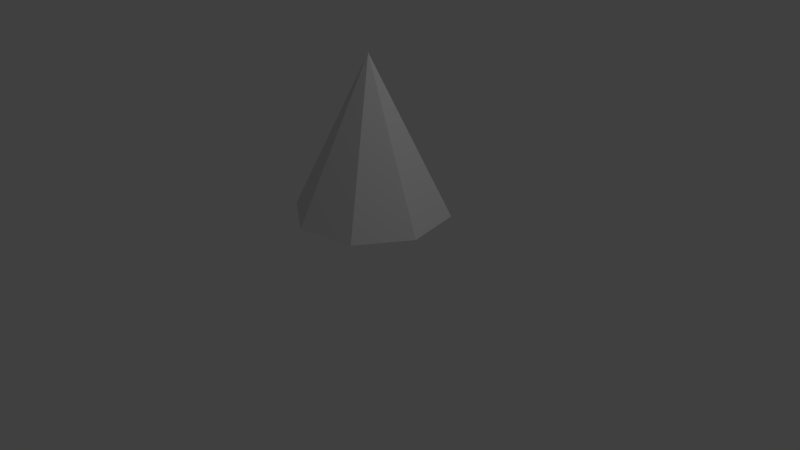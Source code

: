 # Source: bullet.blend  (saved by Blender 2.70.0; exported with 4.5.12 LTS)
import bpy
from mathutils import Matrix  # noqa: F401  (used for matrix-valued properties, if any)

bpy.ops.wm.read_factory_settings(use_empty=True)
scene = bpy.context.scene
scene.name = 'Scene'

# ---- collections
col_collection_1 = bpy.data.collections.new('Collection 1'); scene.collection.children.link(col_collection_1)

# ---- world
world_world = bpy.data.worlds.new('World'); scene.world = world_world
world_world.color = (0.05088, 0.05088, 0.05088)
world_world.use_sun_shadow = False
world_world.sun_shadow_jitter_overblur = 0.0
world_world.cycles.sampling_method = 'MANUAL'
world_world.cycles.sample_map_resolution = 256

# ---- cameras
cam_camera = bpy.data.cameras.new('Camera')
cam_camera.clip_end = 100.0
cam_camera.lens = 35.0
cam_camera.sensor_width = 32.0
cam_camera.sensor_height = 18.0
cam_camera.ortho_scale = 7.314
cam_camera.dof.focus_distance = 0.0
cam_camera.dof.aperture_fstop = 128.0

# ---- lights
light_lamp = bpy.data.lights.new('Lamp', 'POINT')
light_lamp.transmission_factor = 0.0
light_lamp.cutoff_distance = 30.0
light_lamp.energy = 100.0
light_lamp.shadow_buffer_clip_start = 1.001
light_lamp.shadow_soft_size = 0.1
light_lamp.shadow_maximum_resolution = 0.006
light_lamp.use_absolute_resolution = True
light_lamp.cycles.use_multiple_importance_sampling = False

# ---- meshes
me_cone = bpy.data.meshes.new('Cone')
me_cone.from_pydata([(0.1951, 0.9808, 0.6371), (0.8315, 0.5556, 0.6371), (0.0, 0.0, 2.637), (0.9808, -0.1951, 0.6371), (0.5556, -0.8315, 0.6371), (-0.1951, -0.9808, 0.6371), (-0.8315, -0.5556, 0.6371), (-0.9808, 0.1951, 0.6371), (-0.5556, 0.8315, 0.6371)], [], [(4, 3, 2), (3, 1, 2), (0, 2, 1), (0, 8, 2), (8, 7, 2), (7, 6, 2), (6, 5, 2), (5, 4, 2), (5, 6, 7, 8, 0, 1, 3, 4)])
me_cone.use_remesh_preserve_volume = False
me_cone.use_remesh_preserve_attributes = False
me_cone.use_mirror_vertex_groups = False
me_cone.update()

# ---- objects
ob_cone = bpy.data.objects.new('Cone', me_cone)
ob_lamp = bpy.data.objects.new('Lamp', light_lamp)
ob_camera = bpy.data.objects.new('Camera', cam_camera)

# ---- transforms, parenting, visibility, modifiers, constraints
ob_cone.location = (0.0, 0.0, 0.0)
ob_cone.lineart.crease_threshold = 0.0
ob_lamp.location = (4.076, 1.005, 5.904)
ob_lamp.rotation_euler = (0.6503, 0.05522, 1.866)
ob_lamp.lock_rotations_4d = False
ob_lamp.empty_display_type = 'ARROWS'
ob_lamp.color = (0.0, 0.0, 0.0, 0.0)
ob_lamp.lineart.crease_threshold = 0.0
ob_camera.location = (7.481, -6.508, 5.344)
ob_camera.rotation_euler = (1.109, 0.01082, 0.8149)
ob_camera.lock_rotations_4d = False
ob_camera.empty_display_type = 'ARROWS'
ob_camera.color = (0.0, 0.0, 0.0, 0.0)
ob_camera.display_type = 'WIRE'
ob_camera.lineart.crease_threshold = 0.0

# ---- collection membership
col_collection_1.objects.link(ob_cone)
col_collection_1.objects.link(ob_lamp)
col_collection_1.objects.link(ob_camera)

# ---- scene / render settings (as saved in the file)
scene.camera = ob_camera
scene.frame_start = 1; scene.frame_end = 250; scene.frame_set(1)
scene.render.engine = 'BLENDER_EEVEE_NEXT'
scene.render.resolution_percentage = 50
scene.render.dither_intensity = 0.0
scene.cycles.use_denoising = False
scene.cycles.samples = 10
scene.cycles.sampling_pattern = 'TABULATED_SOBOL'
scene.cycles.light_sampling_threshold = 0.0
scene.cycles.use_adaptive_sampling = False
scene.cycles.use_light_tree = False
scene.cycles.blur_glossy = 0.0
scene.cycles.volume_bounces = 1
scene.cycles.pixel_filter_type = 'GAUSSIAN'
scene.cycles.sample_clamp_indirect = 0.0
scene.view_settings.view_transform = 'Standard'
bpy.context.view_layer.update()
